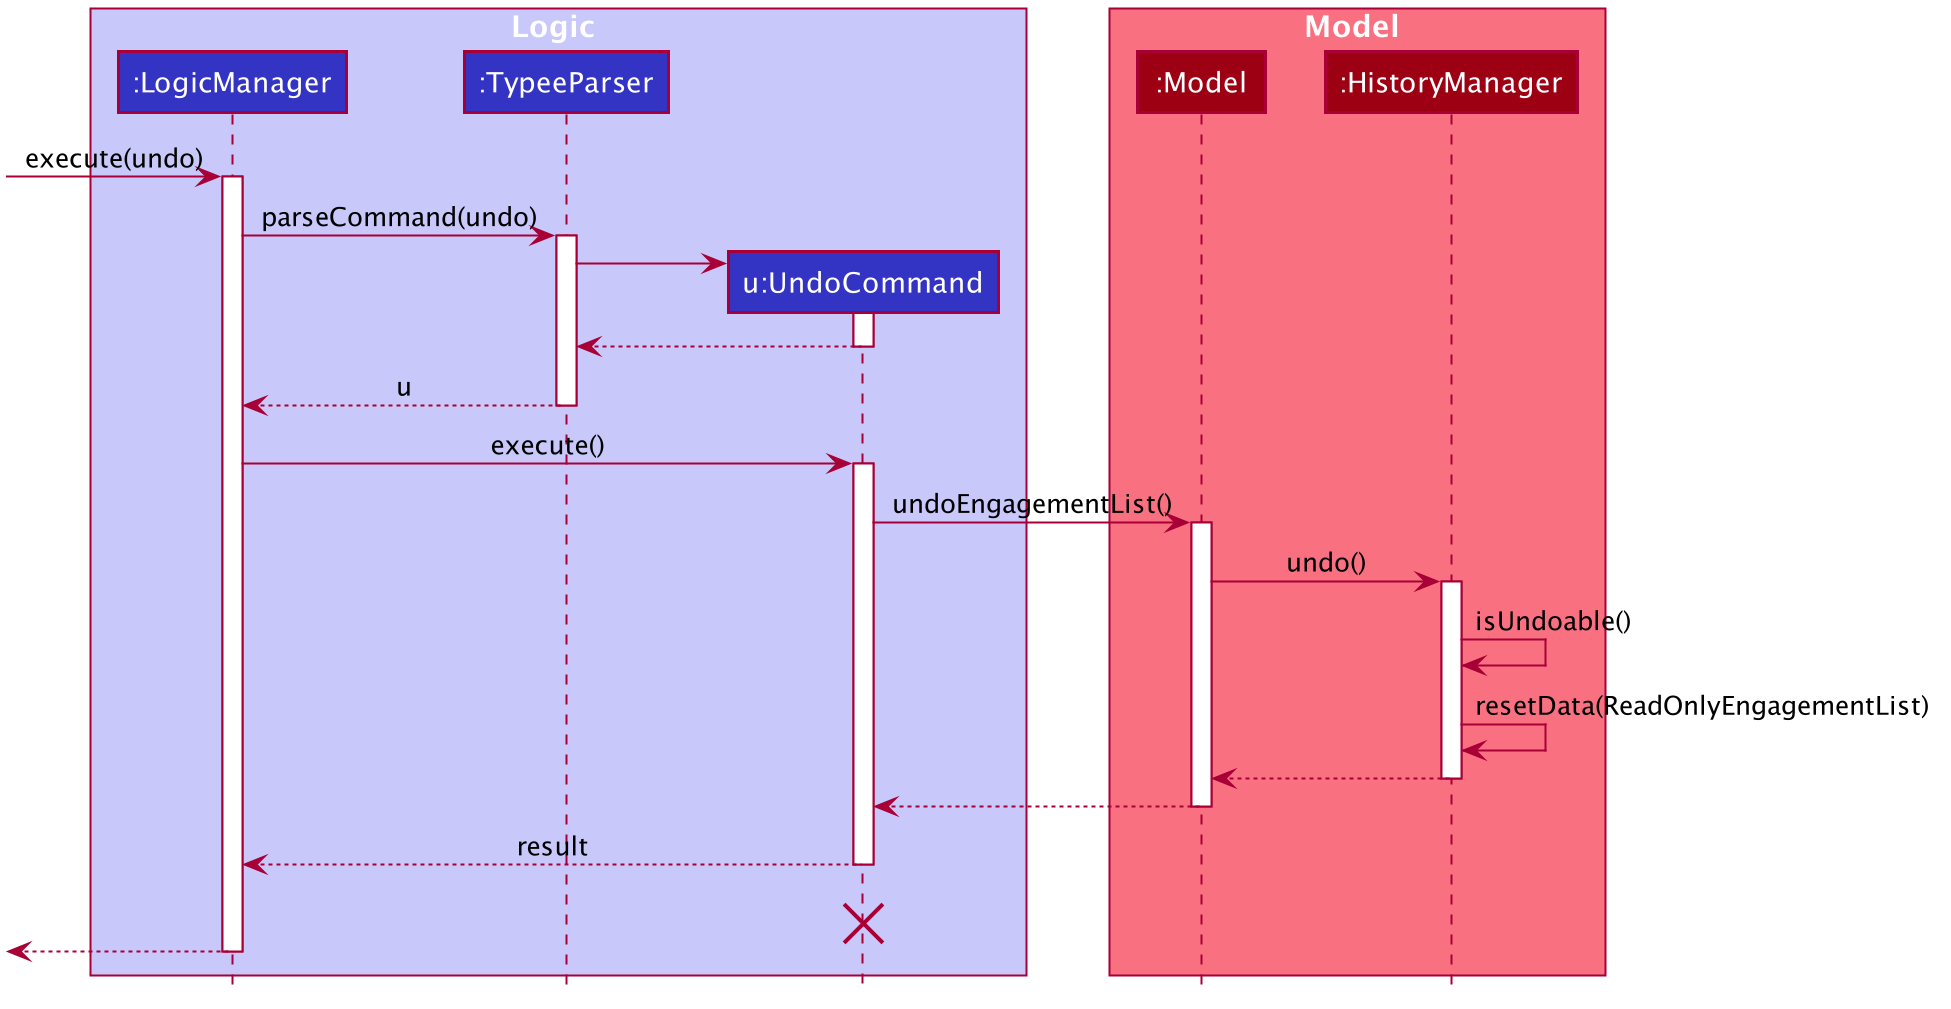

The diagram above was rendered by PlantUML. Its source (embedded in the PNG):
@startuml








skinparam BackgroundColor #FFFFFFF

skinparam Shadowing false

skinparam Class {
    FontColor #FFFFFF
    BorderThickness 1
    BorderColor #FFFFFF
    StereotypeFontColor #FFFFFF
    FontName Arial
}

skinparam Actor {
    BorderColor #000000
    Color #000000
    FontName Arial
}

skinparam Sequence {
    MessageAlign center
    BoxFontSize 15
    BoxPadding 0
    BoxFontColor #FFFFFF
    FontName Arial
}

skinparam Participant {
    FontColor #FFFFFFF
    Padding 20
}

skinparam MinClassWidth 50
skinparam ParticipantPadding 10
skinparam Shadowing false
skinparam DefaultTextAlignment center
skinparam packageStyle Rectangle

hide footbox
hide members
hide circle

box Logic #C8C8FA
participant ":LogicManager" as LogicManager #3333C4
participant ":TypeeParser" as TypeeParser #3333C4
participant "u:UndoCommand" as UndoCommand #3333C4
end box

box Model #F97181
participant ":Model" as Model #9D0012
participant ":HistoryManager" as HistoryManager #9D0012
end box
[-> LogicManager : execute(undo)
activate LogicManager

LogicManager -> TypeeParser : parseCommand(undo)
activate TypeeParser

create UndoCommand
TypeeParser -> UndoCommand
activate UndoCommand

UndoCommand --> TypeeParser
deactivate UndoCommand

TypeeParser --> LogicManager : u
deactivate TypeeParser

LogicManager -> UndoCommand : execute()
activate UndoCommand

UndoCommand -> Model : undoEngagementList()
activate Model

Model -> HistoryManager : undo()
activate HistoryManager
HistoryManager -> HistoryManager :isUndoable()
HistoryManager -> HistoryManager :resetData(ReadOnlyEngagementList)
HistoryManager --> Model :
deactivate HistoryManager

Model --> UndoCommand
deactivate Model

UndoCommand --> LogicManager : result
deactivate UndoCommand
UndoCommand -[hidden]-> LogicManager : result
destroy UndoCommand

[<--LogicManager
deactivate LogicManager
@enduml